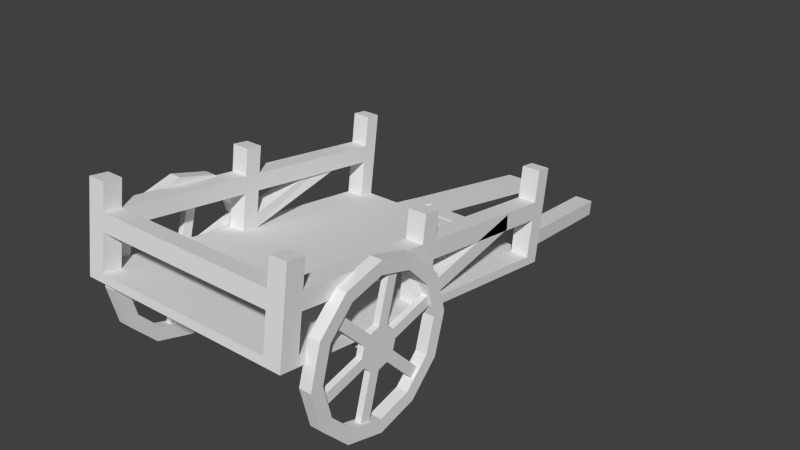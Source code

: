 # Source: BullockCart.blend  (saved by Blender 2.67.0; exported with 4.5.12 LTS)
import bpy
from mathutils import Matrix  # noqa: F401  (used for matrix-valued properties, if any)

bpy.ops.wm.read_factory_settings(use_empty=True)
scene = bpy.context.scene
scene.name = 'Scene'

# ---- collections
col_collection_1 = bpy.data.collections.new('Collection 1'); scene.collection.children.link(col_collection_1)

# ---- world
world_world = bpy.data.worlds.new('World'); scene.world = world_world
world_world.color = (0.05088, 0.05088, 0.05088)
world_world.use_sun_shadow = False
world_world.sun_shadow_jitter_overblur = 0.0
world_world.cycles.sampling_method = 'MANUAL'
world_world.cycles.sample_map_resolution = 256

# ---- meshes
me_cylinder_001 = bpy.data.meshes.new('Cylinder.001')
me_cylinder_001.from_pydata([(0.9228, 8.157e-08, 0.6536), (1.025, -3.531e-08, 0.6536), (0.9228, 0.3268, 0.5661), (1.025, 0.3268, 0.5661), (0.9228, 0.5661, 0.3268), (1.025, 0.5661, 0.3268), (0.9228, 0.6536, 1.192e-07), (1.025, 0.6536, 2.384e-07), (0.9228, 0.5661, -0.3268), (1.025, 0.5661, -0.3268), (0.9228, 0.3268, -0.5661), (1.025, 0.3268, -0.5661), (0.9228, 2.374e-07, -0.6536), (1.025, 1.205e-07, -0.6536), (0.9228, -0.3268, -0.5661), (1.025, -0.3268, -0.5661), (0.9228, -0.5661, -0.3268), (1.025, -0.5661, -0.3268), (0.9228, -0.6536, -1.788e-07), (1.025, -0.6536, -5.96e-08), (0.9228, -0.5661, 0.3268), (1.025, -0.5661, 0.3268), (0.9228, -0.3268, 0.5661), (1.025, -0.3268, 0.5661), (0.925, 7.86e-08, 0.5447), (0.925, 0.2723, 0.4717), (1.022, 0.2723, 0.4717), (1.022, -4.674e-08, 0.5447), (0.925, 0.4717, 0.2723), (1.022, 0.4717, 0.2723), (0.925, 0.5447, 1.192e-07), (1.022, 0.5447, 2.384e-07), (0.925, 0.4717, -0.2723), (1.022, 0.4717, -0.2723), (0.925, 0.2723, -0.4717), (1.022, 0.2723, -0.4717), (0.925, 2.152e-07, -0.5447), (1.022, 9.729e-08, -0.5447), (0.925, -0.2723, -0.4717), (1.022, -0.2723, -0.4717), (0.925, -0.4717, -0.2723), (1.022, -0.4717, -0.2723), (0.925, -0.5447, -1.192e-07), (1.022, -0.5447, 0.0), (0.925, -0.4717, 0.2723), (1.022, -0.4717, 0.2723), (0.925, -0.2723, 0.4717), (1.022, -0.2723, 0.4717), (0.9479, 1.857e-08, 0.1646), (0.9996, -1.087e-08, 0.1646), (0.9479, 0.0823, 0.1425), (0.9996, 0.0823, 0.1425), (0.9479, 0.1425, 0.0823), (0.9996, 0.1425, 0.0823), (0.9479, 0.1646, 1.788e-07), (0.9996, 0.1646, 2.384e-07), (0.9479, 0.1425, -0.0823), (0.9996, 0.1425, -0.0823), (0.9479, 0.0823, -0.1425), (0.9996, 0.0823, -0.1425), (0.9479, 5.781e-08, -0.1646), (0.9996, 2.838e-08, -0.1646), (0.9479, -0.0823, -0.1425), (0.9996, -0.0823, -0.1425), (0.9479, -0.1425, -0.0823), (0.9996, -0.1425, -0.0823), (0.9479, -0.1646, 1.192e-07), (0.9996, -0.1646, 1.788e-07), (0.9479, -0.1425, 0.0823), (0.9996, -0.1425, 0.0823), (0.9479, -0.0823, 0.1425), (0.9996, -0.0823, 0.1425), (0.9479, 0.1178, 0.6041), (0.9479, 0.2001, 0.5821), (0.9996, 0.2001, 0.5821), (0.9996, 0.1178, 0.6041), (0.9479, 0.5821, 0.2001), (0.9479, 0.6041, 0.1178), (0.9996, 0.6041, 0.1178), (0.9996, 0.5821, 0.2001), (0.9479, 0.4643, -0.4041), (0.9479, 0.4041, -0.4643), (0.9996, 0.4041, -0.4643), (0.9996, 0.4643, -0.4041), (0.9479, -0.1178, -0.6041), (0.9479, -0.2001, -0.5821), (0.9996, -0.2001, -0.5821), (0.9996, -0.1178, -0.6041), (0.9479, -0.5821, -0.2001), (0.9479, -0.6041, -0.1178), (0.9996, -0.6041, -0.1178), (0.9996, -0.5821, -0.2001), (0.9479, -0.4643, 0.4041), (0.9479, -0.4041, 0.4643), (0.9996, -0.4041, 0.4643), (0.9996, -0.4643, 0.4041), (-0.9228, 8.157e-08, 0.6536), (-1.025, -3.531e-08, 0.6536), (-0.9228, 0.3268, 0.5661), (-1.025, 0.3268, 0.5661), (-0.9228, 0.5661, 0.3268), (-1.025, 0.5661, 0.3268), (-0.9228, 0.6536, 1.192e-07), (-1.025, 0.6536, 2.384e-07), (-0.9228, 0.5661, -0.3268), (-1.025, 0.5661, -0.3268), (-0.9228, 0.3268, -0.5661), (-1.025, 0.3268, -0.5661), (-0.9228, 2.374e-07, -0.6536), (-1.025, 1.205e-07, -0.6536), (-0.9228, -0.3268, -0.5661), (-1.025, -0.3268, -0.5661), (-0.9228, -0.5661, -0.3268), (-1.025, -0.5661, -0.3268), (-0.9228, -0.6536, -1.788e-07), (-1.025, -0.6536, -5.96e-08), (-0.9228, -0.5661, 0.3268), (-1.025, -0.5661, 0.3268), (-0.9228, -0.3268, 0.5661), (-1.025, -0.3268, 0.5661), (-0.925, 7.86e-08, 0.5447), (-0.925, 0.2723, 0.4717), (-1.022, 0.2723, 0.4717), (-1.022, -4.674e-08, 0.5447), (-0.925, 0.4717, 0.2723), (-1.022, 0.4717, 0.2723), (-0.925, 0.5447, 1.192e-07), (-1.022, 0.5447, 2.384e-07), (-0.925, 0.4717, -0.2723), (-1.022, 0.4717, -0.2723), (-0.925, 0.2723, -0.4717), (-1.022, 0.2723, -0.4717), (-0.925, 2.152e-07, -0.5447), (-1.022, 9.729e-08, -0.5447), (-0.925, -0.2723, -0.4717), (-1.022, -0.2723, -0.4717), (-0.925, -0.4717, -0.2723), (-1.022, -0.4717, -0.2723), (-0.925, -0.5447, -1.192e-07), (-1.022, -0.5447, 0.0), (-0.925, -0.4717, 0.2723), (-1.022, -0.4717, 0.2723), (-0.925, -0.2723, 0.4717), (-1.022, -0.2723, 0.4717), (-0.9479, 1.857e-08, 0.1646), (-0.9996, -1.087e-08, 0.1646), (-0.9479, 0.0823, 0.1425), (-0.9996, 0.0823, 0.1425), (-0.9479, 0.1425, 0.0823), (-0.9996, 0.1425, 0.0823), (-0.9479, 0.1646, 1.788e-07), (-0.9996, 0.1646, 2.384e-07), (-0.9479, 0.1425, -0.0823), (-0.9996, 0.1425, -0.0823), (-0.9479, 0.0823, -0.1425), (-0.9996, 0.0823, -0.1425), (-0.9479, 5.781e-08, -0.1646), (-0.9996, 2.838e-08, -0.1646), (-0.9479, -0.0823, -0.1425), (-0.9996, -0.0823, -0.1425), (-0.9479, -0.1425, -0.0823), (-0.9996, -0.1425, -0.0823), (-0.9479, -0.1646, 1.192e-07), (-0.9996, -0.1646, 1.788e-07), (-0.9479, -0.1425, 0.0823), (-0.9996, -0.1425, 0.0823), (-0.9479, -0.0823, 0.1425), (-0.9996, -0.0823, 0.1425), (-0.9479, 0.1178, 0.6041), (-0.9479, 0.2001, 0.5821), (-0.9996, 0.2001, 0.5821), (-0.9996, 0.1178, 0.6041), (-0.9479, 0.5821, 0.2001), (-0.9479, 0.6041, 0.1178), (-0.9996, 0.6041, 0.1178), (-0.9996, 0.5821, 0.2001), (-0.9479, 0.4643, -0.4041), (-0.9479, 0.4041, -0.4643), (-0.9996, 0.4041, -0.4643), (-0.9996, 0.4643, -0.4041), (-0.9479, -0.1178, -0.6041), (-0.9479, -0.2001, -0.5821), (-0.9996, -0.2001, -0.5821), (-0.9996, -0.1178, -0.6041), (-0.9479, -0.5821, -0.2001), (-0.9479, -0.6041, -0.1178), (-0.9996, -0.6041, -0.1178), (-0.9996, -0.5821, -0.2001), (-0.9479, -0.4643, 0.4041), (-0.9479, -0.4041, 0.4643), (-0.9996, -0.4041, 0.4643), (-0.9996, -0.4643, 0.4041)], [], [(0, 1, 3, 2), (2, 3, 5, 4), (4, 5, 7, 6), (6, 7, 9, 8), (8, 9, 11, 10), (10, 11, 13, 12), (12, 13, 15, 14), (14, 15, 17, 16), (16, 17, 19, 18), (18, 19, 21, 20), (26, 25, 28, 29), (22, 23, 1, 0), (20, 21, 23, 22), (24, 0, 2, 25), (26, 3, 1, 27), (25, 2, 4, 28), (29, 5, 3, 26), (28, 4, 6, 30), (31, 7, 5, 29), (30, 6, 8, 32), (33, 9, 7, 31), (32, 8, 10, 34), (35, 11, 9, 33), (34, 10, 12, 36), (37, 13, 11, 35), (36, 12, 14, 38), (39, 15, 13, 37), (38, 14, 16, 40), (41, 17, 15, 39), (40, 16, 18, 42), (43, 19, 17, 41), (42, 18, 20, 44), (45, 21, 19, 43), (44, 20, 22, 46), (47, 23, 21, 45), (46, 22, 0, 24), (27, 1, 23, 47), (29, 28, 30, 31), (27, 24, 25, 26), (43, 41, 40, 42), (37, 35, 34, 36), (47, 46, 24, 27), (39, 37, 36, 38), (45, 44, 46, 47), (41, 39, 38, 40), (32, 34, 35, 33), (30, 32, 33, 31), (45, 43, 42, 44), (50, 51, 53, 52), (54, 55, 57, 56), (58, 59, 61, 60), (62, 63, 65, 64), (66, 67, 69, 68), (70, 71, 49, 48), (54, 56, 58, 60, 62, 64, 66, 68, 70, 48, 50, 52), (71, 69, 67, 65, 63, 61, 59, 57, 55, 53, 51, 49), (50, 48, 72, 73), (51, 50, 73, 74), (49, 51, 74, 75), (48, 49, 75, 72), (54, 52, 76, 77), (55, 54, 77, 78), (53, 55, 78, 79), (52, 53, 79, 76), (58, 56, 80, 81), (59, 58, 81, 82), (57, 59, 82, 83), (56, 57, 83, 80), (62, 60, 84, 85), (63, 62, 85, 86), (61, 63, 86, 87), (60, 61, 87, 84), (66, 64, 88, 89), (67, 66, 89, 90), (65, 67, 90, 91), (64, 65, 91, 88), (70, 68, 92, 93), (71, 70, 93, 94), (69, 71, 94, 95), (68, 69, 95, 92), (96, 98, 99, 97), (98, 100, 101, 99), (100, 102, 103, 101), (102, 104, 105, 103), (104, 106, 107, 105), (106, 108, 109, 107), (108, 110, 111, 109), (110, 112, 113, 111), (112, 114, 115, 113), (114, 116, 117, 115), (122, 125, 124, 121), (118, 96, 97, 119), (116, 118, 119, 117), (120, 121, 98, 96), (122, 123, 97, 99), (121, 124, 100, 98), (125, 122, 99, 101), (124, 126, 102, 100), (127, 125, 101, 103), (126, 128, 104, 102), (129, 127, 103, 105), (128, 130, 106, 104), (131, 129, 105, 107), (130, 132, 108, 106), (133, 131, 107, 109), (132, 134, 110, 108), (135, 133, 109, 111), (134, 136, 112, 110), (137, 135, 111, 113), (136, 138, 114, 112), (139, 137, 113, 115), (138, 140, 116, 114), (141, 139, 115, 117), (140, 142, 118, 116), (143, 141, 117, 119), (142, 120, 96, 118), (123, 143, 119, 97), (125, 127, 126, 124), (123, 122, 121, 120), (139, 138, 136, 137), (133, 132, 130, 131), (143, 123, 120, 142), (135, 134, 132, 133), (141, 143, 142, 140), (137, 136, 134, 135), (128, 129, 131, 130), (126, 127, 129, 128), (141, 140, 138, 139), (146, 148, 149, 147), (150, 152, 153, 151), (154, 156, 157, 155), (158, 160, 161, 159), (162, 164, 165, 163), (166, 144, 145, 167), (150, 148, 146, 144, 166, 164, 162, 160, 158, 156, 154, 152), (167, 145, 147, 149, 151, 153, 155, 157, 159, 161, 163, 165), (146, 169, 168, 144), (147, 170, 169, 146), (145, 171, 170, 147), (144, 168, 171, 145), (150, 173, 172, 148), (151, 174, 173, 150), (149, 175, 174, 151), (148, 172, 175, 149), (154, 177, 176, 152), (155, 178, 177, 154), (153, 179, 178, 155), (152, 176, 179, 153), (158, 181, 180, 156), (159, 182, 181, 158), (157, 183, 182, 159), (156, 180, 183, 157), (162, 185, 184, 160), (163, 186, 185, 162), (161, 187, 186, 163), (160, 184, 187, 161), (166, 189, 188, 164), (167, 190, 189, 166), (165, 191, 190, 167), (164, 188, 191, 165)])
_uv = me_cylinder_001.uv_layers.new(name='UVMap')
_uv.uv.foreach_set('vector', [0.3284, 0.6582, 0.3018, 0.6583, 0.302, 0.7347, 0.3286, 0.7346, 0.3286, 0.7346, 0.302, 0.7347, 0.3023, 0.8229, 0.3289, 0.8228, 0.3289, 0.8228, 0.3023, 0.8229, 0.3025, 0.8992, 0.3291, 0.8992, 0.05388, 0.6582, 0.02731, 0.6583, 0.02754, 0.7329, 0.05411, 0.7328, 0.05411, 0.7328, 0.02754, 0.7329, 0.02781, 0.821, 0.05438, 0.8209, 0.05438, 0.8209, 0.02781, 0.821, 0.02805, 0.899, 0.05462, 0.899, 0.6317, 0.8992, 0.6582, 0.8992, 0.658, 0.8228, 0.6314, 0.8229, 0.6314, 0.8229, 0.658, 0.8228, 0.6577, 0.7346, 0.6312, 0.7347, 0.6312, 0.7347, 0.6577, 0.7346, 0.6575, 0.6582, 0.6309, 0.6583, 0.2472, 0.6583, 0.2206, 0.6582, 0.2204, 0.737, 0.2469, 0.7371, 0.1075, 0.7219, 0.08212, 0.7219, 0.08235, 0.7954, 0.1077, 0.7954, 0.2467, 0.8251, 0.2201, 0.825, 0.2199, 0.8988, 0.2465, 0.8989, 0.2469, 0.7371, 0.2204, 0.737, 0.2201, 0.825, 0.2467, 0.8251, 0.2649, 0.2649, 0.285, 0.285, 0.3291, 0.2087, 0.3017, 0.2013, 0.3565, 0.2013, 0.3291, 0.2087, 0.3732, 0.285, 0.3933, 0.2649, 0.3017, 0.2013, 0.3291, 0.2087, 0.3291, 0.1205, 0.3017, 0.1278, 0.3565, 0.1278, 0.3291, 0.1205, 0.3291, 0.2087, 0.3565, 0.2013, 0.3017, 0.1278, 0.3291, 0.1205, 0.285, 0.04409, 0.2649, 0.06417, 0.3933, 0.06417, 0.3732, 0.04409, 0.3291, 0.1205, 0.3565, 0.1278, 0.2649, 0.06417, 0.285, 0.04409, 0.2087, 0.0, 0.2013, 0.02743, 0.4569, 0.02743, 0.4496, 0.0, 0.3732, 0.04409, 0.3933, 0.06417, 0.2013, 0.02743, 0.2087, 0.0, 0.1205, 3.884e-09, 0.1278, 0.02743, 0.5304, 0.02743, 0.5378, 2.33e-08, 0.4496, 0.0, 0.4569, 0.02743, 0.1278, 0.02743, 0.1205, 3.884e-09, 0.04409, 0.04409, 0.06417, 0.06417, 0.5941, 0.06417, 0.6141, 0.04409, 0.5378, 2.33e-08, 0.5304, 0.02743, 0.06417, 0.06417, 0.04409, 0.04409, 5.437e-08, 0.1205, 0.02743, 0.1278, 0.6308, 0.1278, 0.6582, 0.1205, 0.6141, 0.04409, 0.5941, 0.06417, 0.02743, 0.1278, 5.437e-08, 0.1205, 0.0, 0.2087, 0.02743, 0.2013, 0.6308, 0.2013, 0.6582, 0.2087, 0.6582, 0.1205, 0.6308, 0.1278, 0.02743, 0.2013, 0.0, 0.2087, 0.04409, 0.285, 0.06417, 0.2649, 0.5941, 0.2649, 0.6141, 0.285, 0.6582, 0.2087, 0.6308, 0.2013, 0.06417, 0.2649, 0.04409, 0.285, 0.1205, 0.3291, 0.1278, 0.3017, 0.5304, 0.3017, 0.5378, 0.3291, 0.6141, 0.285, 0.5941, 0.2649, 0.1278, 0.3017, 0.1205, 0.3291, 0.2087, 0.3291, 0.2013, 0.3017, 0.4569, 0.3017, 0.4496, 0.3291, 0.5378, 0.3291, 0.5304, 0.3017, 0.2013, 0.3017, 0.2087, 0.3291, 0.285, 0.285, 0.2649, 0.2649, 0.3933, 0.2649, 0.3732, 0.285, 0.4496, 0.3291, 0.4569, 0.3017, 0.1077, 0.7954, 0.08235, 0.7954, 0.08254, 0.8591, 0.1079, 0.859, 0.1073, 0.6582, 0.08192, 0.6583, 0.08212, 0.7219, 0.1075, 0.7219, 0.1678, 0.859, 0.168, 0.7954, 0.1934, 0.7954, 0.1932, 0.8591, 0.947, 0.6492, 0.9468, 0.5841, 0.9722, 0.5841, 0.9724, 0.6491, 0.9467, 0.7143, 0.9721, 0.7143, 0.9719, 0.6492, 0.9465, 0.6493, 0.1683, 0.7219, 0.1685, 0.6582, 0.1939, 0.6583, 0.1937, 0.7219, 0.947, 0.7878, 0.9724, 0.7877, 0.9721, 0.7143, 0.9467, 0.7143, 0.168, 0.7954, 0.1683, 0.7219, 0.1937, 0.7219, 0.1934, 0.7954, 0.9719, 0.5106, 0.9722, 0.5841, 0.9468, 0.5841, 0.9465, 0.5107, 0.1594, 0.9246, 0.1596, 0.859, 0.1342, 0.8589, 0.134, 0.9245, 0.947, 0.7878, 0.9471, 0.8499, 0.9725, 0.8498, 0.9724, 0.7877, 0.2744, 0.899, 0.261, 0.8991, 0.261, 0.9213, 0.2745, 0.9213, 0.9742, 0.9549, 0.9607, 0.9549, 0.9608, 0.9737, 0.9742, 0.9736, 0.9739, 0.01359, 0.9604, 0.01363, 0.9605, 0.03329, 0.9739, 0.03325, 0.04085, 0.8991, 0.02738, 0.899, 0.02731, 0.9213, 0.04079, 0.9213, 0.1337, 0.9583, 0.1202, 0.9583, 0.1201, 0.9781, 0.1336, 0.9781, 0.9469, 0.1336, 0.9604, 0.1335, 0.9603, 0.1149, 0.9469, 0.115, 0.5036, 0.7879, 0.4844, 0.7768, 0.4622, 0.7768, 0.4429, 0.7879, 0.4318, 0.8072, 0.4318, 0.8294, 0.4429, 0.8486, 0.4622, 0.8597, 0.4844, 0.8597, 0.5036, 0.8486, 0.5147, 0.8294, 0.5147, 0.8072, 0.7913, 0.5306, 0.8135, 0.5306, 0.8327, 0.5195, 0.8438, 0.5003, 0.8438, 0.4781, 0.8327, 0.4588, 0.8135, 0.4477, 0.7913, 0.4477, 0.772, 0.4588, 0.7609, 0.4781, 0.7609, 0.5003, 0.772, 0.5195, 0.5147, 0.8294, 0.5036, 0.8486, 0.6063, 0.9079, 0.6174, 0.8887, 0.2199, 0.9992, 0.2334, 0.9991, 0.2331, 0.8989, 0.2196, 0.8989, 0.772, 0.5195, 0.7609, 0.5003, 0.6582, 0.5596, 0.6693, 0.5788, 0.9469, 0.115, 0.9603, 0.1149, 0.96, 0.009035, 0.9465, 0.009076, 0.5036, 0.7879, 0.5147, 0.8072, 0.6174, 0.7479, 0.6063, 0.7286, 0.9607, 0.9549, 0.9742, 0.9549, 0.9739, 0.8499, 0.9604, 0.8499, 0.7609, 0.4781, 0.772, 0.4588, 0.6693, 0.3995, 0.6582, 0.4188, 0.0687, 0.9981, 0.08218, 0.998, 0.08188, 0.8989, 0.0684, 0.8989, 0.4622, 0.7768, 0.4844, 0.7768, 0.4844, 0.6582, 0.4622, 0.6582, 0.9724, 0.392, 0.9858, 0.392, 0.9862, 0.2734, 0.9727, 0.2734, 0.7913, 0.4477, 0.8135, 0.4477, 0.8135, 0.3291, 0.7913, 0.3291, 0.9877, 0.01492, 0.9742, 0.01496, 0.9746, 0.1336, 0.9881, 0.1335, 0.4318, 0.8072, 0.4429, 0.7879, 0.3402, 0.7286, 0.3291, 0.7479, 0.9742, 0.9558, 0.9877, 0.9558, 0.988, 0.8499, 0.9746, 0.8499, 0.8327, 0.4588, 0.8438, 0.4781, 0.9465, 0.4188, 0.9354, 0.3995, 0.9739, 0.03325, 0.9605, 0.03329, 0.9608, 0.1336, 0.9742, 0.1335, 0.4429, 0.8486, 0.4318, 0.8294, 0.3291, 0.8887, 0.3402, 0.9079, 0.1202, 0.9583, 0.1337, 0.9583, 0.134, 0.8591, 0.1205, 0.8591, 0.8438, 0.5003, 0.8327, 0.5195, 0.9354, 0.5788, 0.9465, 0.5596, 0.9997, 0.5106, 0.9862, 0.5107, 0.9865, 0.6157, 1.0, 0.6156, 0.4844, 0.8597, 0.4622, 0.8597, 0.4622, 0.9783, 0.4844, 0.9783, 0.09446, 0.9777, 0.1079, 0.9777, 0.1076, 0.8591, 0.0941, 0.8591, 0.8135, 0.5306, 0.7913, 0.5306, 0.7913, 0.6492, 0.8135, 0.6492, 0.9864, 0.6492, 0.9729, 0.6492, 0.9725, 0.7678, 0.986, 0.7678, 0.0, 0.6583, 0.0002343, 0.7347, 0.0268, 0.7346, 0.02657, 0.6582, 0.0002343, 0.7347, 0.0005048, 0.8229, 0.02707, 0.8228, 0.0268, 0.7346, 0.0005048, 0.8229, 0.0007391, 0.8992, 0.02731, 0.8992, 0.02707, 0.8228, 0.2472, 0.6583, 0.2474, 0.7329, 0.274, 0.7328, 0.2738, 0.6582, 0.2474, 0.7329, 0.2477, 0.821, 0.2743, 0.8209, 0.274, 0.7328, 0.2477, 0.821, 0.2479, 0.899, 0.2745, 0.899, 0.2743, 0.8209, 0.2752, 0.6582, 0.275, 0.7346, 0.3016, 0.7347, 0.3018, 0.6583, 0.275, 0.7346, 0.2747, 0.8228, 0.3013, 0.8229, 0.3016, 0.7347, 0.2747, 0.8228, 0.2745, 0.8992, 0.3011, 0.8992, 0.3013, 0.8229, 0.08192, 0.8988, 0.08168, 0.82, 0.05511, 0.8201, 0.05535, 0.8989, 0.1941, 0.7219, 0.1943, 0.7954, 0.2197, 0.7954, 0.2195, 0.7219, 0.08141, 0.732, 0.08119, 0.6582, 0.05462, 0.6583, 0.05484, 0.7321, 0.08168, 0.82, 0.08141, 0.732, 0.05484, 0.7321, 0.05511, 0.8201, 0.3933, 0.5941, 0.3565, 0.5304, 0.3291, 0.5378, 0.3732, 0.6141, 0.3017, 0.5304, 0.2649, 0.5941, 0.285, 0.6141, 0.3291, 0.5378, 0.3565, 0.5304, 0.3565, 0.4569, 0.3291, 0.4496, 0.3291, 0.5378, 0.3017, 0.4569, 0.3017, 0.5304, 0.3291, 0.5378, 0.3291, 0.4496, 0.3565, 0.4569, 0.3933, 0.3933, 0.3732, 0.3732, 0.3291, 0.4496, 0.2649, 0.3933, 0.3017, 0.4569, 0.3291, 0.4496, 0.285, 0.3732, 0.3933, 0.3933, 0.4569, 0.3565, 0.4496, 0.3291, 0.3732, 0.3732, 0.2013, 0.3565, 0.2649, 0.3933, 0.285, 0.3732, 0.2087, 0.3291, 0.4569, 0.3565, 0.5304, 0.3565, 0.5378, 0.3291, 0.4496, 0.3291, 0.1278, 0.3565, 0.2013, 0.3565, 0.2087, 0.3291, 0.1205, 0.3291, 0.5304, 0.3565, 0.5941, 0.3933, 0.6141, 0.3732, 0.5378, 0.3291, 0.06417, 0.3933, 0.1278, 0.3565, 0.1205, 0.3291, 0.04409, 0.3732, 0.5941, 0.3933, 0.6308, 0.4569, 0.6582, 0.4496, 0.6141, 0.3732, 0.02743, 0.4569, 0.06417, 0.3933, 0.04409, 0.3732, 2.719e-08, 0.4496, 0.6308, 0.4569, 0.6308, 0.5304, 0.6582, 0.5378, 0.6582, 0.4496, 0.02743, 0.5304, 0.02743, 0.4569, 2.719e-08, 0.4496, 0.0, 0.5378, 0.6308, 0.5304, 0.5941, 0.5941, 0.6141, 0.6141, 0.6582, 0.5378, 0.06417, 0.5941, 0.02743, 0.5304, 0.0, 0.5378, 0.04409, 0.6141, 0.5941, 0.5941, 0.5304, 0.6308, 0.5378, 0.6582, 0.6141, 0.6141, 0.1278, 0.6308, 0.06417, 0.5941, 0.04409, 0.6141, 0.1205, 0.6582, 0.5304, 0.6308, 0.4569, 0.6308, 0.4496, 0.6582, 0.5378, 0.6582, 0.2013, 0.6308, 0.1278, 0.6308, 0.1205, 0.6582, 0.2087, 0.6582, 0.4569, 0.6308, 0.3933, 0.5941, 0.3732, 0.6141, 0.4496, 0.6582, 0.2649, 0.5941, 0.2013, 0.6308, 0.2087, 0.6582, 0.285, 0.6141, 0.1943, 0.7954, 0.1945, 0.8591, 0.2199, 0.859, 0.2197, 0.7954, 0.1939, 0.6583, 0.1941, 0.7219, 0.2195, 0.7219, 0.2193, 0.6582, 0.1079, 0.6583, 0.1333, 0.6582, 0.1335, 0.7219, 0.1081, 0.7219, 0.947, 0.3291, 0.9724, 0.3292, 0.9722, 0.3942, 0.9468, 0.3942, 0.1596, 0.7233, 0.1594, 0.6582, 0.134, 0.6583, 0.1342, 0.7234, 0.1084, 0.7954, 0.1338, 0.7954, 0.134, 0.859, 0.1086, 0.8591, 0.1598, 0.7967, 0.1596, 0.7233, 0.1342, 0.7234, 0.1344, 0.7968, 0.1081, 0.7219, 0.1335, 0.7219, 0.1338, 0.7954, 0.1084, 0.7954, 0.9719, 0.4677, 0.9465, 0.4676, 0.9468, 0.3942, 0.9722, 0.3942, 0.1939, 0.9247, 0.2193, 0.9248, 0.2195, 0.8592, 0.1941, 0.8591, 0.1598, 0.7967, 0.1344, 0.7968, 0.1346, 0.8589, 0.16, 0.8588, 0.2472, 0.8991, 0.2473, 0.9213, 0.2607, 0.9213, 0.2607, 0.899, 0.9469, 0.9549, 0.9469, 0.9737, 0.9604, 0.9736, 0.9603, 0.9549, 0.9739, 0.2535, 0.9739, 0.2339, 0.9605, 0.2338, 0.9604, 0.2535, 0.04114, 0.899, 0.04107, 0.9213, 0.05455, 0.9213, 0.05462, 0.8991, 0.1801, 0.9583, 0.18, 0.9781, 0.1935, 0.9781, 0.1936, 0.9583, 0.9469, 0.2046, 0.9469, 0.2232, 0.9603, 0.2232, 0.9604, 0.2046, 0.772, 0.1387, 0.7609, 0.158, 0.7609, 0.1802, 0.772, 0.1994, 0.7913, 0.2105, 0.8135, 0.2105, 0.8327, 0.1994, 0.8438, 0.1802, 0.8438, 0.158, 0.8327, 0.1387, 0.8135, 0.1276, 0.7913, 0.1276, 0.8135, 0.8507, 0.8327, 0.8396, 0.8438, 0.8203, 0.8438, 0.7981, 0.8327, 0.7789, 0.8135, 0.7678, 0.7913, 0.7678, 0.772, 0.7789, 0.7609, 0.7981, 0.7609, 0.8203, 0.772, 0.8396, 0.7913, 0.8507, 0.7609, 0.1802, 0.6582, 0.2395, 0.6693, 0.2587, 0.772, 0.1994, 0.2337, 0.8989, 0.2334, 0.9991, 0.2469, 0.9992, 0.2472, 0.8989, 0.8327, 0.8396, 0.9354, 0.8989, 0.9465, 0.8796, 0.8438, 0.8203, 0.9469, 0.2232, 0.9465, 0.3291, 0.96, 0.3291, 0.9603, 0.2232, 0.772, 0.1387, 0.6693, 0.07944, 0.6582, 0.09867, 0.7609, 0.158, 0.9603, 0.9549, 0.96, 0.8499, 0.9465, 0.8499, 0.9469, 0.9549, 0.8438, 0.7981, 0.9465, 0.7388, 0.9354, 0.7196, 0.8327, 0.7789, 0.0684, 0.998, 0.06809, 0.8989, 0.05462, 0.8989, 0.05492, 0.9981, 0.8135, 0.1276, 0.8135, 0.009035, 0.7913, 0.009035, 0.7913, 0.1276, 0.9742, 0.1336, 0.9746, 0.2522, 0.9881, 0.2522, 0.9877, 0.1336, 0.8135, 0.7678, 0.8135, 0.6492, 0.7913, 0.6492, 0.7913, 0.7678, 0.9858, 0.5106, 0.9862, 0.392, 0.9727, 0.392, 0.9724, 0.5106, 0.8438, 0.158, 0.9465, 0.09867, 0.9354, 0.07944, 0.8327, 0.1387, 0.9862, 0.2861, 0.9865, 0.392, 1.0, 0.392, 0.9997, 0.286, 0.772, 0.7789, 0.6693, 0.7196, 0.6582, 0.7388, 0.7609, 0.7981, 0.9739, 0.2339, 0.9742, 0.1336, 0.9608, 0.1336, 0.9605, 0.2338, 0.8327, 0.1994, 0.9354, 0.2587, 0.9465, 0.2395, 0.8438, 0.1802, 0.1936, 0.9583, 0.1939, 0.8591, 0.1804, 0.8591, 0.1801, 0.9583, 0.7609, 0.8203, 0.6582, 0.8796, 0.6693, 0.8989, 0.772, 0.8396, 0.9862, 0.4056, 0.9865, 0.5106, 1.0, 0.5106, 0.9997, 0.4056, 0.7913, 0.2105, 0.7913, 0.3291, 0.8135, 0.3291, 0.8135, 0.2105, 0.9727, 0.5106, 0.9724, 0.6292, 0.9858, 0.6293, 0.9862, 0.5107, 0.7913, 0.8507, 0.7913, 0.9693, 0.8135, 0.9693, 0.8135, 0.8507, 0.18, 0.9777, 0.1797, 0.8591, 0.1662, 0.8591, 0.1665, 0.9777])
me_cylinder_001.use_remesh_preserve_volume = False
me_cylinder_001.use_remesh_preserve_attributes = False
me_cylinder_001.use_mirror_vertex_groups = False
me_cylinder_001.update()
me_cube_001 = bpy.data.meshes.new('Cube.001')
me_cube_001.from_pydata([(0.3809, 1.861, -4.806), (0.7043, -0.004154, -4.806), (0.3809, 1.861, -1.038), (0.7043, -0.004154, -1.038), (0.2419, 1.861, -1.038), (0.2419, 1.861, -4.806), (0.5653, -0.004154, -1.038), (0.5653, -0.004154, -4.806), (0.7762, 1.0, -1.0), (0.7762, -0.4235, -1.0), (0.7762, 1.0, 1.0), (0.7762, -0.4235, 1.0), (0.4844, 1.212, -1.038), (0.4844, 1.212, -4.806), (0.3454, 1.212, -4.806), (0.3454, 1.212, -1.038), (0.506, 1.109, -4.806), (0.367, 1.109, -1.038), (0.367, 1.109, -4.806), (0.506, 1.109, -1.038), (0.3454, 1.203, -4.594), (0.3454, 1.203, -1.384), (0.3637, 1.116, -1.384), (0.3637, 1.116, -4.594), (0.6515, 1.0, 1.0), (0.6515, -0.4235, -1.0), (0.6515, 1.0, -1.0), (0.6515, -0.4235, 1.0), (0.7762, -0.3458, 1.0), (0.7762, -0.3458, -1.0), (0.6515, -0.3458, -1.0), (0.6515, -0.3458, 1.0), (0.7762, 0.2363, -1.0), (0.7762, 0.2363, 1.0), (0.6515, 0.2363, -1.0), (0.6515, 0.2363, 1.0), (0.7762, 0.3074, 1.0), (0.7762, 0.3074, -1.0), (0.7762, -0.4235, 20.13), (0.6515, -0.4235, 20.13), (0.7762, 0.2363, 20.13), (0.6515, 0.2363, 20.13), (0.6515, 0.3074, 1.0), (0.6515, 0.3074, -1.0), (0.7762, 0.3074, 20.13), (0.6515, 0.3074, 20.13), (0.7762, -0.3458, 20.13), (0.6515, -0.3458, 20.13), (0.6515, 0.2363, 13.88), (0.7762, 0.2363, 13.88), (0.7762, 0.3074, 13.88), (0.6515, 0.3074, 13.88), (0.6515, 0.2363, 9.806), (0.7762, 0.2363, 9.806), (0.7762, 0.3074, 9.806), (0.6515, 0.3074, 9.806), (0.7762, -0.3458, 9.807), (0.6515, -0.3458, 9.807), (0.7761, -0.3458, 13.89), (0.6515, -0.3458, 13.89), (0.7762, -0.4235, 9.807), (0.6515, -0.4235, 13.89), (0.7762, -0.4235, 13.89), (0.6515, -0.4235, 9.807), (0.7762, 0.9353, -1.0), (0.7762, 0.9353, 1.0), (0.6515, 0.9353, -1.0), (0.6515, 0.9353, 1.0), (0.6515, 0.9353, 9.807), (0.7762, 0.9353, 9.807), (0.6515, 0.9353, 13.89), (0.7762, 0.9353, 13.89), (0.6515, 0.9353, 21.15), (0.7762, 0.9353, 21.15), (0.6515, 1.0, 21.15), (0.7762, 1.0, 21.15), (0.7762, 1.0, 9.807), (0.6515, 1.0, 9.807), (0.6515, 1.0, 13.89), (0.7762, 1.0, 13.89), (0.6515, 0.2363, 4.419), (0.7762, 0.2363, 4.419), (0.7762, 0.3074, 4.419), (0.6515, 0.3074, 4.419), (0.6774, 0.7501, 13.42), (0.7762, 0.7501, 13.42), (0.6595, 0.7587, 10.07), (0.7762, 0.7587, 10.07), (-0.3809, 1.861, -4.806), (-0.7043, -0.004154, -4.806), (-0.3809, 1.861, -1.038), (-0.7043, -0.004154, -1.038), (-0.2419, 1.861, -1.038), (-0.2419, 1.861, -4.806), (-0.5653, -0.004154, -1.038), (-0.5653, -0.004154, -4.806), (-0.7762, 1.0, -1.0), (-0.7762, -0.4235, -1.0), (-0.7762, 1.0, 1.0), (-0.7762, -0.4235, 1.0), (0.0, 1.0, 1.0), (0.0, 1.0, -1.0), (0.0, -0.4235, 1.0), (0.0, -0.4235, -1.0), (-0.4844, 1.212, -1.038), (-0.4844, 1.212, -4.806), (-0.3454, 1.212, -4.806), (-0.3454, 1.212, -1.038), (-0.506, 1.109, -4.806), (-0.367, 1.109, -1.038), (-0.367, 1.109, -4.806), (-0.506, 1.109, -1.038), (-0.3454, 1.203, -4.594), (-0.3454, 1.203, -1.384), (-0.3637, 1.116, -1.384), (-0.3637, 1.116, -4.594), (0.0, 1.203, -4.594), (0.0, 1.203, -1.384), (0.0, 1.116, -1.384), (0.0, 1.116, -4.594), (-0.6515, 1.0, 1.0), (-0.6515, -0.4235, -1.0), (-0.6515, 1.0, -1.0), (-0.6515, -0.4235, 1.0), (-0.7762, -0.3458, 1.0), (-0.7762, -0.3458, -1.0), (0.0, -0.3458, -1.0), (0.0, -0.3458, 1.0), (-0.6515, -0.3458, -1.0), (-0.6515, -0.3458, 1.0), (-0.7762, 0.2363, -1.0), (-0.7762, 0.2363, 1.0), (0.0, 0.2363, -1.0), (0.0, 0.2363, 1.0), (-0.6515, 0.2363, -1.0), (-0.6515, 0.2363, 1.0), (0.0, 0.3074, 1.0), (0.0, 0.3074, -1.0), (-0.7762, 0.3074, 1.0), (-0.7762, 0.3074, -1.0), (-0.7762, -0.4235, 20.13), (-0.6515, -0.4235, 20.13), (-0.7762, 0.2363, 20.13), (-0.6515, 0.2363, 20.13), (-0.6515, 0.3074, 1.0), (-0.6515, 0.3074, -1.0), (-0.7762, 0.3074, 20.13), (-0.6515, 0.3074, 20.13), (-0.7762, -0.3458, 20.13), (-0.6515, -0.3458, 20.13), (-0.6515, 0.2363, 13.88), (-0.7762, 0.2363, 13.88), (-0.7762, 0.3074, 13.88), (-0.6515, 0.3074, 13.88), (-0.6515, 0.2363, 9.806), (-0.7762, 0.2363, 9.806), (-0.7762, 0.3074, 9.806), (-0.6515, 0.3074, 9.806), (-0.7762, -0.3458, 9.807), (-0.6515, -0.3458, 9.807), (-0.7761, -0.3458, 13.89), (-0.6515, -0.3458, 13.89), (-0.7762, -0.4235, 9.807), (-0.6515, -0.4235, 13.89), (-0.7762, -0.4235, 13.89), (-0.6515, -0.4235, 9.807), (0.0, -0.3459, 9.803), (0.0, -0.3459, 13.89), (0.0, -0.4236, 13.89), (0.0, -0.4236, 9.803), (-0.7762, 0.9353, -1.0), (-0.7762, 0.9353, 1.0), (0.0, 0.9353, -1.0), (0.0, 0.9353, 1.0), (-0.6515, 0.9353, -1.0), (-0.6515, 0.9353, 1.0), (-0.6515, 0.9353, 9.807), (-0.7762, 0.9353, 9.807), (-0.6515, 0.9353, 13.89), (-0.7762, 0.9353, 13.89), (-0.6515, 0.9353, 21.15), (-0.7762, 0.9353, 21.15), (-0.6515, 1.0, 21.15), (-0.7762, 1.0, 21.15), (-0.7762, 1.0, 9.807), (-0.6515, 1.0, 9.807), (-0.6515, 1.0, 13.89), (-0.7762, 1.0, 13.89), (-0.6515, 0.2363, 4.419), (-0.7762, 0.2363, 4.419), (-0.7762, 0.3074, 4.419), (-0.6515, 0.3074, 4.419), (-0.6774, 0.7501, 13.42), (-0.7762, 0.7501, 13.42), (-0.662, 0.7587, 10.07), (-0.7762, 0.7587, 10.07)], [], [(4, 2, 0, 5), (19, 3, 1, 16), (14, 5, 0, 13), (3, 6, 7, 1), (12, 2, 4, 15), (15, 4, 5, 14), (24, 10, 8, 26), (28, 11, 9, 29), (66, 26, 8, 64), (27, 102, 103, 25), (67, 24, 100, 173), (2, 12, 13, 0), (18, 14, 13, 16), (19, 12, 15, 17), (18, 17, 22, 23), (3, 19, 17, 6), (12, 19, 16, 13), (6, 17, 18, 7), (7, 18, 16, 1), (23, 22, 118, 119), (14, 18, 23, 20), (17, 15, 21, 22), (15, 14, 20, 21), (21, 20, 116, 117), (20, 23, 119, 116), (22, 21, 117, 118), (100, 24, 26, 101), (172, 101, 26, 66), (11, 27, 25, 9), (33, 28, 29, 32), (25, 30, 29, 9), (27, 31, 127, 102), (103, 126, 30, 25), (30, 34, 32, 29), (31, 35, 133, 127), (126, 132, 34, 30), (28, 33, 35, 31), (36, 33, 32, 37), (34, 43, 37, 32), (50, 51, 45, 44), (35, 42, 136, 133), (65, 36, 37, 64), (51, 48, 41, 45), (132, 137, 43, 34), (49, 50, 44, 40), (38, 46, 47, 39), (40, 44, 45, 41), (61, 62, 38, 39), (48, 49, 40, 41), (54, 55, 68, 69), (55, 52, 48, 51), (53, 54, 50, 49), (52, 53, 56, 57), (82, 83, 55, 54), (83, 80, 52, 55), (81, 82, 54, 53), (80, 81, 53, 52), (57, 59, 58, 56), (48, 52, 57, 59), (49, 48, 59, 58), (53, 49, 58, 56), (63, 60, 62, 61), (27, 11, 60, 63), (31, 27, 63, 57), (28, 31, 57, 56), (11, 28, 56, 60), (60, 56, 58, 62), (61, 59, 167, 168), (59, 61, 39, 47), (58, 59, 47, 46), (62, 58, 46, 38), (59, 57, 166, 167), (63, 61, 168, 169), (57, 63, 169, 166), (43, 66, 64, 37), (42, 67, 173, 136), (137, 172, 66, 43), (36, 65, 67, 42), (10, 65, 64, 8), (69, 71, 70, 68), (79, 78, 74, 75), (55, 51, 70, 68), (51, 50, 71, 70), (73, 75, 74, 72), (50, 54, 69, 71), (69, 76, 79, 71), (10, 24, 77, 76), (77, 68, 70, 78), (78, 70, 72, 74), (71, 79, 75, 73), (76, 77, 78, 79), (70, 71, 73, 72), (67, 65, 69, 68), (65, 10, 76, 69), (24, 67, 68, 77), (83, 82, 85, 84), (42, 35, 80, 83), (33, 36, 82, 81), (35, 33, 81, 80), (42, 83, 84, 86), (36, 42, 86, 87), (82, 36, 87, 85), (92, 93, 88, 90), (111, 108, 89, 91), (106, 105, 88, 93), (91, 89, 95, 94), (104, 107, 92, 90), (107, 106, 93, 92), (120, 122, 96, 98), (124, 125, 97, 99), (174, 170, 96, 122), (123, 121, 103, 102), (175, 173, 100, 120), (90, 88, 105, 104), (110, 108, 105, 106), (111, 109, 107, 104), (110, 115, 114, 109), (91, 94, 109, 111), (104, 105, 108, 111), (94, 95, 110, 109), (95, 89, 108, 110), (115, 119, 118, 114), (106, 112, 115, 110), (109, 114, 113, 107), (107, 113, 112, 106), (118, 117, 116, 119), (113, 117, 116, 112), (112, 116, 119, 115), (114, 118, 117, 113), (100, 101, 122, 120), (172, 174, 122, 101), (99, 97, 121, 123), (131, 130, 125, 124), (121, 97, 125, 128), (123, 102, 127, 129), (103, 121, 128, 126), (128, 125, 130, 134), (129, 127, 133, 135), (126, 128, 134, 132), (124, 129, 135, 131), (138, 139, 130, 131), (134, 130, 139, 145), (152, 146, 147, 153), (135, 133, 136, 144), (171, 170, 139, 138), (153, 147, 143, 150), (132, 134, 145, 137), (151, 142, 146, 152), (140, 141, 149, 148), (142, 143, 147, 146), (163, 141, 140, 164), (150, 143, 142, 151), (156, 177, 176, 157), (157, 153, 150, 154), (155, 151, 152, 156), (154, 159, 158, 155), (190, 156, 157, 191), (191, 157, 154, 188), (189, 155, 156, 190), (188, 154, 155, 189), (159, 158, 160, 161), (150, 161, 159, 154), (151, 160, 161, 150), (155, 158, 160, 151), (165, 163, 164, 162), (123, 165, 162, 99), (129, 159, 165, 123), (124, 158, 159, 129), (99, 162, 158, 124), (162, 164, 160, 158), (163, 168, 167, 161), (161, 149, 141, 163), (160, 148, 149, 161), (164, 140, 148, 160), (166, 167, 168, 169), (161, 167, 166, 159), (165, 169, 168, 163), (159, 166, 169, 165), (145, 139, 170, 174), (144, 136, 173, 175), (137, 145, 174, 172), (138, 144, 175, 171), (98, 96, 170, 171), (177, 176, 178, 179), (187, 183, 182, 186), (157, 176, 178, 153), (153, 178, 179, 152), (181, 180, 182, 183), (152, 179, 177, 156), (177, 179, 187, 184), (98, 184, 185, 120), (185, 186, 178, 176), (186, 182, 180, 178), (179, 181, 183, 187), (184, 187, 186, 185), (178, 180, 181, 179), (175, 176, 177, 171), (171, 177, 184, 98), (120, 185, 176, 175), (191, 192, 193, 190), (144, 191, 188, 135), (131, 189, 190, 138), (135, 188, 189, 131), (144, 194, 192, 191), (138, 195, 194, 144), (190, 193, 195, 138)])
_uv = me_cube_001.uv_layers.new(name='UVMap')
_uv.uv.foreach_set('vector', [0.6804, 0.7513, 0.7103, 0.7513, 0.7128, 0.799, 0.6829, 0.799, 0.6403, 0.9508, 0.4013, 0.9507, 0.4038, 0.9031, 0.6428, 0.9031, 0.7819, 0.4158, 0.7799, 0.4241, 0.7505, 0.4238, 0.7524, 0.4155, 0.7283, 0.7513, 0.7582, 0.7513, 0.7607, 0.799, 0.7308, 0.799, 0.7517, 0.5532, 0.7537, 0.5615, 0.7242, 0.5618, 0.7223, 0.5535, 0.5413, 0.8533, 0.4013, 0.8533, 0.4038, 0.8056, 0.5437, 0.8057, 0.3729, 0.2553, 0.3997, 0.2553, 0.401, 0.2806, 0.3742, 0.2806, 0.4306, 0.3069, 0.4139, 0.3069, 0.4153, 0.2816, 0.432, 0.2816, 0.1073, 0.7943, 0.09334, 0.7943, 0.09326, 0.7928, 0.1072, 0.7928, 0.09208, 0.5236, 0.2321, 0.5235, 0.2335, 0.5488, 0.09339, 0.5488, 0.3864, 0.815, 0.4003, 0.815, 0.3999, 0.8233, 0.386, 0.8233, 0.8019, 0.9508, 0.6625, 0.9508, 0.6649, 0.9031, 0.8044, 0.9031, 0.7811, 0.4145, 0.7819, 0.4158, 0.7524, 0.4155, 0.7516, 0.4142, 0.7525, 0.5518, 0.7517, 0.5532, 0.7223, 0.5535, 0.7231, 0.5521, 0.5659, 0.8057, 0.5635, 0.8533, 0.5622, 0.8489, 0.5643, 0.8084, 0.7536, 0.5376, 0.7525, 0.5518, 0.7231, 0.5521, 0.7242, 0.5379, 0.6625, 0.9508, 0.6403, 0.9508, 0.6428, 0.9031, 0.6649, 0.9031, 0.8034, 0.8534, 0.5635, 0.8533, 0.5659, 0.8057, 0.8059, 0.8057, 0.78, 0.4002, 0.7811, 0.4145, 0.7516, 0.4142, 0.7505, 0.3999, 0.6825, 0.7087, 0.6804, 0.6682, 0.7586, 0.6681, 0.7607, 0.7087, 0.5437, 0.8057, 0.5659, 0.8057, 0.5643, 0.8084, 0.5454, 0.8084, 0.5635, 0.8533, 0.5413, 0.8533, 0.5433, 0.8489, 0.5622, 0.8489, 0.5413, 0.8533, 0.5437, 0.8057, 0.5454, 0.8084, 0.5433, 0.8489, 0.7617, 0.7503, 0.7638, 0.7097, 0.8381, 0.7097, 0.8359, 0.7503, 0.7514, 0.1386, 0.7702, 0.1384, 0.77, 0.143, 0.7511, 0.143, 0.7553, 0.2652, 0.7742, 0.2655, 0.7744, 0.2698, 0.7555, 0.2698, 0.2328, 0.2553, 0.3729, 0.2553, 0.3742, 0.2806, 0.2341, 0.2806, 0.1077, 0.8026, 0.09377, 0.8026, 0.09334, 0.7943, 0.1073, 0.7943, 0.06527, 0.5236, 0.09208, 0.5236, 0.09339, 0.5488, 0.06659, 0.5488, 0.5558, 0.307, 0.4306, 0.3069, 0.432, 0.2816, 0.5571, 0.2817, 0.3994, 0.7943, 0.3827, 0.7943, 0.3826, 0.7927, 0.3993, 0.7927, 0.09428, 0.815, 0.111, 0.815, 0.1106, 0.8232, 0.09385, 0.8232, 0.3998, 0.8025, 0.3831, 0.8025, 0.3827, 0.7943, 0.3994, 0.7943, 0.3827, 0.7943, 0.2575, 0.7943, 0.2574, 0.7927, 0.3826, 0.7927, 0.111, 0.815, 0.2361, 0.815, 0.2357, 0.8232, 0.1106, 0.8232, 0.3831, 0.8025, 0.258, 0.8025, 0.2575, 0.7943, 0.3827, 0.7943, 0.1111, 0.8134, 0.2362, 0.8134, 0.2361, 0.815, 0.111, 0.815, 0.5711, 0.307, 0.5558, 0.307, 0.5571, 0.2817, 0.5724, 0.2817, 0.2575, 0.7943, 0.2422, 0.7943, 0.2422, 0.7927, 0.2574, 0.7927, 0.8198, 0.2816, 0.8466, 0.2816, 0.8424, 0.3606, 0.8156, 0.3606, 0.2361, 0.815, 0.2514, 0.815, 0.251, 0.8232, 0.2357, 0.8232, 0.7061, 0.307, 0.5711, 0.307, 0.5724, 0.2817, 0.7074, 0.2817, 0.539, 0.7257, 0.5543, 0.7257, 0.5584, 0.8046, 0.5431, 0.8046, 0.258, 0.8025, 0.2427, 0.8026, 0.2422, 0.7943, 0.2575, 0.7943, 0.5473, 0.4698, 0.5626, 0.4699, 0.5585, 0.5488, 0.5432, 0.5488, 0.7712, 0.1414, 0.7879, 0.1414, 0.788, 0.143, 0.7713, 0.143, 0.7748, 0.5465, 0.79, 0.5465, 0.7901, 0.5481, 0.7748, 0.5481, 0.08357, 0.3606, 0.05677, 0.3606, 0.05265, 0.2817, 0.07946, 0.2817, 0.8471, 0.4565, 0.8203, 0.4565, 0.8162, 0.3775, 0.843, 0.3775, 0.7551, 0.5376, 0.7819, 0.5376, 0.7815, 0.5455, 0.7547, 0.5455, 0.5363, 0.6741, 0.5516, 0.6741, 0.5543, 0.7257, 0.539, 0.7257, 0.55, 0.4183, 0.5653, 0.4183, 0.5626, 0.4699, 0.5473, 0.4698, 0.7829, 0.3999, 0.8097, 0.3999, 0.8101, 0.4072, 0.7833, 0.4072, 0.8113, 0.7513, 0.8381, 0.7513, 0.8345, 0.8194, 0.8077, 0.8194, 0.5327, 0.606, 0.548, 0.606, 0.5516, 0.6741, 0.5363, 0.6741, 0.5535, 0.3502, 0.5688, 0.3502, 0.5653, 0.4183, 0.55, 0.4183, 0.7815, 0.06859, 0.7547, 0.0686, 0.7511, 0.000504, 0.7779, 0.0004991, 0.8776, 0.4049, 0.8749, 0.4565, 0.8481, 0.4565, 0.8508, 0.4048, 0.5543, 0.7257, 0.5516, 0.6741, 0.6767, 0.6741, 0.6794, 0.7257, 0.7833, 0.5376, 0.8101, 0.5376, 0.8097, 0.5449, 0.7829, 0.5449, 0.55, 0.4183, 0.5473, 0.4698, 0.4221, 0.4699, 0.4248, 0.4183, 0.08627, 0.4122, 0.05946, 0.4122, 0.05677, 0.3606, 0.08357, 0.3606, 0.09208, 0.5236, 0.06527, 0.5236, 0.05946, 0.4122, 0.08627, 0.4122, 0.8129, 0.144, 0.8296, 0.144, 0.8354, 0.2553, 0.8187, 0.2553, 0.7563, 0.2816, 0.7831, 0.2816, 0.7773, 0.393, 0.7505, 0.393, 0.4139, 0.3069, 0.4306, 0.3069, 0.4248, 0.4183, 0.4081, 0.4183, 0.4081, 0.4183, 0.4248, 0.4183, 0.4221, 0.4699, 0.4054, 0.4699, 0.7835, 0.2634, 0.8002, 0.2634, 0.8006, 0.2716, 0.7839, 0.2716, 0.8481, 0.4576, 0.8648, 0.4575, 0.8689, 0.5364, 0.8522, 0.5364, 0.8405, 0.1764, 0.8673, 0.1764, 0.8632, 0.2553, 0.8364, 0.2553, 0.4054, 0.4699, 0.4221, 0.4699, 0.418, 0.5488, 0.4013, 0.5488, 0.6804, 0.6671, 0.6831, 0.6155, 0.8231, 0.6155, 0.8204, 0.6671, 0.08627, 0.4122, 0.08357, 0.3606, 0.2236, 0.3606, 0.2263, 0.4122, 0.7835, 0.1288, 0.8002, 0.1288, 0.8007, 0.1371, 0.784, 0.1371, 0.2422, 0.7943, 0.1073, 0.7943, 0.1072, 0.7928, 0.2422, 0.7927, 0.2514, 0.815, 0.3864, 0.815, 0.386, 0.8233, 0.251, 0.8232, 0.2427, 0.8026, 0.1077, 0.8026, 0.1073, 0.7943, 0.2422, 0.7943, 0.2515, 0.8134, 0.3865, 0.8134, 0.3864, 0.815, 0.2514, 0.815, 0.72, 0.307, 0.7061, 0.307, 0.7074, 0.2817, 0.7213, 0.2817, 0.8588, 0.6397, 0.8561, 0.5882, 0.8829, 0.5882, 0.8856, 0.6397, 0.3912, 0.09238, 0.3644, 0.09239, 0.3596, 0.000504, 0.3864, 0.0004991, 0.5363, 0.6741, 0.539, 0.7257, 0.404, 0.7257, 0.4013, 0.6742, 0.7547, 0.5538, 0.7815, 0.5538, 0.7819, 0.5618, 0.7551, 0.5618, 0.783, 0.4192, 0.7969, 0.4192, 0.7968, 0.4207, 0.7829, 0.4207, 0.5626, 0.4699, 0.5653, 0.4183, 0.7002, 0.4183, 0.6976, 0.4699, 0.7002, 0.4183, 0.7142, 0.4183, 0.7115, 0.4699, 0.6976, 0.4699, 0.3997, 0.2553, 0.3729, 0.2553, 0.3671, 0.144, 0.3939, 0.144, 0.7287, 0.1118, 0.7426, 0.1118, 0.7453, 0.1634, 0.7314, 0.1634, 0.7314, 0.1634, 0.7453, 0.1634, 0.7501, 0.2553, 0.7362, 0.2553, 0.6976, 0.4699, 0.7115, 0.4699, 0.7067, 0.5618, 0.6928, 0.5618, 0.3939, 0.144, 0.3671, 0.144, 0.3644, 0.09239, 0.3912, 0.09238, 0.08527, 0.7541, 0.05846, 0.7541, 0.05367, 0.6622, 0.08047, 0.6622, 0.7831, 0.5364, 0.7563, 0.5364, 0.7505, 0.4251, 0.7773, 0.4251, 0.7061, 0.307, 0.72, 0.307, 0.7142, 0.4183, 0.7002, 0.4183, 0.7229, 0.0005016, 0.7368, 0.0004991, 0.7426, 0.1118, 0.7287, 0.1118, 0.7851, 0.0004991, 0.8119, 0.000504, 0.806, 0.1143, 0.7847, 0.1143, 0.5305, 0.5628, 0.5458, 0.5628, 0.548, 0.606, 0.5327, 0.606, 0.5558, 0.307, 0.5711, 0.307, 0.5688, 0.3502, 0.5535, 0.3502, 0.7837, 0.1118, 0.7569, 0.1118, 0.7547, 0.0686, 0.7815, 0.06859, 0.5305, 0.5628, 0.5327, 0.606, 0.4436, 0.7198, 0.4395, 0.6775, 0.8152, 0.5364, 0.7884, 0.5364, 0.7841, 0.4218, 0.8092, 0.4217, 0.5688, 0.3502, 0.5711, 0.307, 0.6621, 0.4216, 0.658, 0.464, 0.8042, 0.7513, 0.8067, 0.799, 0.7768, 0.799, 0.7743, 0.7513, 0.5651, 0.9995, 0.5626, 0.9518, 0.8011, 0.9518, 0.8036, 0.9994, 0.7825, 0.1211, 0.7531, 0.1214, 0.7511, 0.1131, 0.7806, 0.1128, 0.08356, 0.7551, 0.08604, 0.8027, 0.05615, 0.8027, 0.05367, 0.7551, 0.7524, 0.2649, 0.7229, 0.2646, 0.7249, 0.2563, 0.7543, 0.2566, 0.6654, 0.902, 0.663, 0.8544, 0.8027, 0.8544, 0.8052, 0.902, 0.09275, 0.2554, 0.09407, 0.2806, 0.06727, 0.2806, 0.06595, 0.2554, 0.6926, 0.02579, 0.6913, 0.0005021, 0.708, 0.0004991, 0.7093, 0.02578, 0.1081, 0.8108, 0.1082, 0.8124, 0.09428, 0.8124, 0.0942, 0.8108, 0.3722, 0.5235, 0.3735, 0.5488, 0.2335, 0.5488, 0.2321, 0.5235, 0.3855, 0.8315, 0.386, 0.8233, 0.3999, 0.8233, 0.3995, 0.8315, 0.4038, 0.9995, 0.4013, 0.9519, 0.5405, 0.9518, 0.543, 0.9995, 0.7817, 0.1225, 0.7523, 0.1228, 0.7531, 0.1214, 0.7825, 0.1211, 0.7532, 0.2662, 0.7237, 0.2659, 0.7229, 0.2646, 0.7524, 0.2649, 0.6408, 0.8544, 0.6424, 0.8571, 0.6445, 0.8977, 0.6433, 0.902, 0.7543, 0.2805, 0.7248, 0.2802, 0.7237, 0.2659, 0.7532, 0.2662, 0.543, 0.9995, 0.5405, 0.9518, 0.5626, 0.9518, 0.5651, 0.9995, 0.4038, 0.9021, 0.4013, 0.8544, 0.6408, 0.8544, 0.6433, 0.902, 0.7806, 0.1368, 0.7512, 0.1371, 0.7523, 0.1228, 0.7817, 0.1225, 0.7607, 0.7503, 0.6825, 0.7503, 0.6804, 0.7097, 0.7586, 0.7097, 0.663, 0.8544, 0.6613, 0.8571, 0.6424, 0.8571, 0.6408, 0.8544, 0.6433, 0.902, 0.6445, 0.8977, 0.6634, 0.8977, 0.6654, 0.902, 0.6654, 0.902, 0.6634, 0.8977, 0.6613, 0.8571, 0.663, 0.8544, 0.8451, 0.5872, 0.8263, 0.5872, 0.8241, 0.5466, 0.843, 0.5466, 0.8359, 0.7087, 0.7617, 0.7087, 0.7638, 0.6681, 0.8381, 0.6682, 0.7547, 0.5509, 0.7549, 0.5465, 0.7738, 0.5465, 0.7735, 0.5511, 0.7507, 0.3986, 0.7505, 0.394, 0.7693, 0.394, 0.7696, 0.3984, 0.2328, 0.2553, 0.2341, 0.2806, 0.09407, 0.2806, 0.09275, 0.2554, 0.1077, 0.8026, 0.1081, 0.8108, 0.0942, 0.8108, 0.09377, 0.8026, 0.399, 0.5235, 0.4003, 0.5488, 0.3735, 0.5488, 0.3722, 0.5235, 0.5675, 0.02581, 0.5661, 0.0005247, 0.6913, 0.0005021, 0.6926, 0.02579, 0.4002, 0.8108, 0.4003, 0.8123, 0.3836, 0.8123, 0.3835, 0.8108, 0.09342, 0.8314, 0.09385, 0.8232, 0.1106, 0.8232, 0.1101, 0.8314, 0.3998, 0.8025, 0.4002, 0.8108, 0.3835, 0.8108, 0.3831, 0.8025, 0.3835, 0.8108, 0.3836, 0.8123, 0.2585, 0.8124, 0.2584, 0.8108, 0.1101, 0.8314, 0.1106, 0.8232, 0.2357, 0.8232, 0.2353, 0.8315, 0.3831, 0.8025, 0.3835, 0.8108, 0.2584, 0.8108, 0.258, 0.8025, 0.11, 0.833, 0.1101, 0.8314, 0.2353, 0.8315, 0.2352, 0.833, 0.5522, 0.02581, 0.5509, 0.0005275, 0.5661, 0.0005247, 0.5675, 0.02581, 0.2584, 0.8108, 0.2585, 0.8124, 0.2432, 0.8124, 0.2431, 0.8108, 0.8283, 0.6671, 0.8241, 0.5882, 0.8509, 0.5882, 0.8551, 0.6671, 0.2353, 0.8315, 0.2357, 0.8232, 0.251, 0.8232, 0.2506, 0.8315, 0.4172, 0.02584, 0.4159, 0.0005518, 0.5509, 0.0005275, 0.5522, 0.02581, 0.2626, 0.7127, 0.2585, 0.7917, 0.2432, 0.7917, 0.2474, 0.7127, 0.258, 0.8025, 0.2584, 0.8108, 0.2431, 0.8108, 0.2427, 0.8026, 0.576, 0.1887, 0.5801, 0.2677, 0.5648, 0.2677, 0.5607, 0.1887, 0.7713, 0.14, 0.7712, 0.1384, 0.7879, 0.1384, 0.788, 0.14, 0.7748, 0.5511, 0.7748, 0.5495, 0.7901, 0.5495, 0.79, 0.5511, 0.3637, 0.3605, 0.3596, 0.2816, 0.3864, 0.2816, 0.3905, 0.3605, 0.8203, 0.5364, 0.8162, 0.4575, 0.843, 0.4575, 0.8471, 0.5364, 0.7557, 0.2642, 0.7553, 0.2563, 0.7821, 0.2563, 0.7825, 0.2642, 0.2653, 0.6612, 0.2626, 0.7127, 0.2474, 0.7127, 0.2501, 0.6612, 0.5733, 0.1371, 0.576, 0.1887, 0.5607, 0.1887, 0.558, 0.1371, 0.7829, 0.4156, 0.7833, 0.4082, 0.8101, 0.4082, 0.8097, 0.4156, 0.8426, 0.7778, 0.8391, 0.7097, 0.8659, 0.7097, 0.8694, 0.7778, 0.2689, 0.5931, 0.2653, 0.6612, 0.2501, 0.6612, 0.2536, 0.5931, 0.5697, 0.06904, 0.5733, 0.1371, 0.558, 0.1371, 0.5544, 0.06904, 0.7547, 0.2121, 0.7511, 0.144, 0.7779, 0.144, 0.7815, 0.2121, 0.8391, 0.1238, 0.8659, 0.1238, 0.8632, 0.1754, 0.8364, 0.1754, 0.2474, 0.7127, 0.1222, 0.7128, 0.1249, 0.6612, 0.2501, 0.6612, 0.7833, 0.5612, 0.7829, 0.5538, 0.8097, 0.5538, 0.8101, 0.5612, 0.5733, 0.1371, 0.6984, 0.1371, 0.7011, 0.1888, 0.576, 0.1887, 0.3664, 0.4122, 0.3637, 0.3605, 0.3905, 0.3605, 0.3932, 0.4122, 0.3722, 0.5235, 0.3664, 0.4122, 0.3932, 0.4122, 0.399, 0.5235, 0.8296, 0.002955, 0.8354, 0.1143, 0.8187, 0.1143, 0.8129, 0.002958, 0.08527, 0.5499, 0.07946, 0.6612, 0.05265, 0.6612, 0.05846, 0.5498, 0.7093, 0.02578, 0.7151, 0.1371, 0.6984, 0.1371, 0.6926, 0.02579, 0.7151, 0.1371, 0.7178, 0.1888, 0.7011, 0.1888, 0.6984, 0.1371, 0.784, 0.1278, 0.7835, 0.1196, 0.8002, 0.1196, 0.8007, 0.1278, 0.8643, 0.2816, 0.8684, 0.3605, 0.8517, 0.3605, 0.8476, 0.2816, 0.8673, 0.03541, 0.8632, 0.1143, 0.8364, 0.1143, 0.8405, 0.0354, 0.7178, 0.1888, 0.7219, 0.2676, 0.7052, 0.2677, 0.7011, 0.1888, 0.8755, 0.6407, 0.8728, 0.6924, 0.8561, 0.6924, 0.8588, 0.6407, 0.8204, 0.6145, 0.6804, 0.6144, 0.6831, 0.5628, 0.8231, 0.5629, 0.3664, 0.4122, 0.2263, 0.4122, 0.2236, 0.3606, 0.3637, 0.3605, 0.08901, 0.7633, 0.0886, 0.7551, 0.1053, 0.7551, 0.1057, 0.7633, 0.2431, 0.8108, 0.2432, 0.8124, 0.1082, 0.8124, 0.1081, 0.8108, 0.2506, 0.8315, 0.251, 0.8232, 0.386, 0.8233, 0.3855, 0.8315, 0.2427, 0.8026, 0.2431, 0.8108, 0.1081, 0.8108, 0.1077, 0.8026, 0.2505, 0.833, 0.2506, 0.8315, 0.3855, 0.8315, 0.3855, 0.8331, 0.4033, 0.02584, 0.402, 0.0005543, 0.4159, 0.0005518, 0.4172, 0.02584, 0.8686, 0.8304, 0.8418, 0.8304, 0.8391, 0.7788, 0.8659, 0.7788, 0.05745, 0.09244, 0.05265, 0.0005593, 0.07946, 0.0005545, 0.08425, 0.09244, 0.2653, 0.6612, 0.4003, 0.6612, 0.3976, 0.7128, 0.2626, 0.7127, 0.7553, 0.2805, 0.7557, 0.2726, 0.7825, 0.2726, 0.7821, 0.2805, 0.783, 0.4182, 0.7829, 0.4166, 0.7968, 0.4166, 0.7969, 0.4182, 0.5607, 0.1887, 0.4257, 0.1888, 0.423, 0.1372, 0.558, 0.1371, 0.423, 0.1372, 0.4257, 0.1888, 0.4118, 0.1888, 0.4091, 0.1372, 0.06595, 0.2554, 0.06014, 0.144, 0.08694, 0.144, 0.09275, 0.2554, 0.7437, 0.393, 0.741, 0.4446, 0.7271, 0.4446, 0.7298, 0.393, 0.741, 0.4446, 0.7362, 0.5364, 0.7223, 0.5364, 0.7271, 0.4446, 0.4257, 0.1888, 0.4305, 0.2806, 0.4166, 0.2806, 0.4118, 0.1888, 0.06014, 0.144, 0.05745, 0.09244, 0.08425, 0.09244, 0.08694, 0.144, 0.09339, 0.7541, 0.0886, 0.6622, 0.1154, 0.6622, 0.1202, 0.7541, 0.09441, 0.6612, 0.0886, 0.5499, 0.1154, 0.5498, 0.1212, 0.6612, 0.4172, 0.02584, 0.423, 0.1372, 0.4091, 0.1372, 0.4033, 0.02584, 0.7495, 0.2816, 0.7437, 0.393, 0.7298, 0.393, 0.7356, 0.2816, 0.7851, 0.2578, 0.7847, 0.144, 0.806, 0.144, 0.8119, 0.2578, 0.2711, 0.5498, 0.2689, 0.5931, 0.2536, 0.5931, 0.2559, 0.5498, 0.5675, 0.02581, 0.5697, 0.06904, 0.5544, 0.06904, 0.5522, 0.02581, 0.7569, 0.2553, 0.7547, 0.2121, 0.7815, 0.2121, 0.7837, 0.2553, 0.2711, 0.5498, 0.3622, 0.6645, 0.3581, 0.7069, 0.2689, 0.5931, 0.8146, 0.2816, 0.8087, 0.3963, 0.7841, 0.3963, 0.7878, 0.2816, 0.5544, 0.06904, 0.4652, 0.1828, 0.4612, 0.1405, 0.5522, 0.02581])
me_cube_001.use_remesh_preserve_volume = False
me_cube_001.use_remesh_preserve_attributes = False
me_cube_001.use_mirror_vertex_groups = False
me_cube_001.update()

# ---- objects
ob_cylinder = bpy.data.objects.new('Cylinder', me_cylinder_001)
ob_cube = bpy.data.objects.new('Cube', me_cube_001)

# ---- transforms, parenting, visibility, modifiers, constraints
ob_cylinder.location = (-3.826e-08, 5.36e-07, 0.684)
ob_cylinder.rotation_euler = (-33.53, -0.0, 0.0)
ob_cylinder.scale = (0.9781, 1.0, 1.0)
ob_cylinder.lineart.crease_threshold = 0.0
ob_cube.location = (0.0, 0.0, 0.7991)
ob_cube.rotation_euler = (-0.1441, -0.0, 0.0)
ob_cube.scale = (1.181, 1.936, 0.03435)
ob_cube.lineart.crease_threshold = 0.0

# ---- collection membership
col_collection_1.objects.link(ob_cylinder)
col_collection_1.objects.link(ob_cube)

# ---- scene / render settings (as saved in the file)
scene.frame_start = 1; scene.frame_end = 250; scene.frame_set(114)
scene.render.engine = 'BLENDER_EEVEE_NEXT'
scene.render.image_settings.color_mode = 'RGB'
scene.render.image_settings.compression = 90
scene.render.resolution_percentage = 50
scene.render.dither_intensity = 0.0
scene.render.bake_margin = 2
scene.cycles.use_denoising = False
scene.cycles.samples = 10
scene.cycles.sampling_pattern = 'TABULATED_SOBOL'
scene.cycles.light_sampling_threshold = 0.0
scene.cycles.use_adaptive_sampling = False
scene.cycles.use_light_tree = False
scene.cycles.blur_glossy = 0.0
scene.cycles.volume_bounces = 1
scene.cycles.pixel_filter_type = 'GAUSSIAN'
scene.cycles.sample_clamp_indirect = 0.0
scene.view_settings.view_transform = 'Standard'
bpy.context.view_layer.update()

# ---- added for rendering (the .blend has no active camera and no usable light): camera, sun
cam_auto = bpy.data.cameras.new('AutoCamera')
cam_auto.lens = 50.0
cam_auto.sensor_width = 36.0
cam_auto.clip_end = 1000.0
ob_auto_camera = bpy.data.objects.new('AutoCamera', cam_auto)
scene.collection.objects.link(ob_auto_camera)
ob_auto_camera.location = (4.92291, -4.52187, 4.64903)
ob_auto_camera.rotation_euler = (1.09748, -7.21219e-08, 0.694738)
scene.camera = ob_auto_camera
light_auto_sun = bpy.data.lights.new('AutoSun', 'SUN')
light_auto_sun.energy = 3.0
light_auto_sun.angle = 0.0523599
ob_auto_sun = bpy.data.objects.new('AutoSun', light_auto_sun)
scene.collection.objects.link(ob_auto_sun)
ob_auto_sun.rotation_euler = (0.872665, 0.174533, 0.523599)
bpy.context.view_layer.update()
